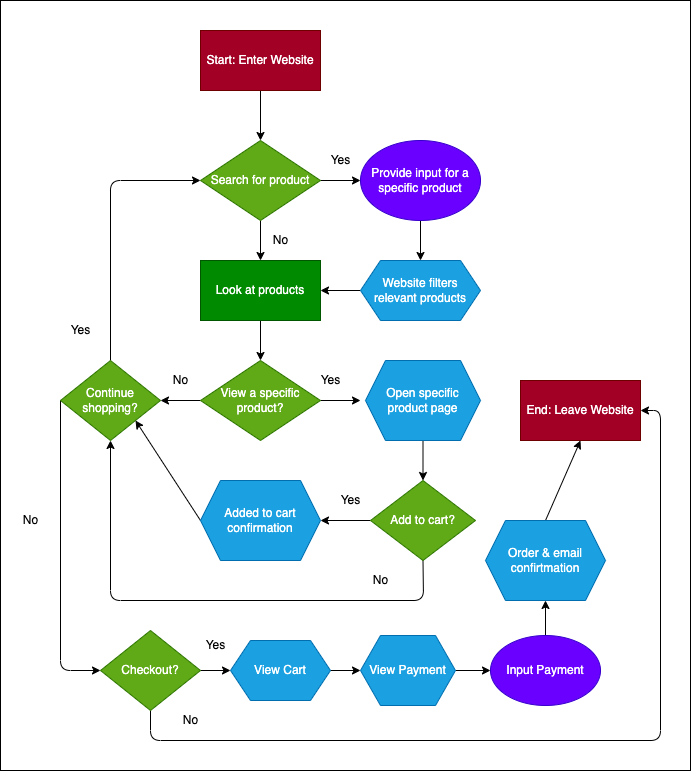

The diagram above was exported from draw.io. Its source (the exported page's mxGraphModel, read from the mxfile embedded in the PNG):
<mxGraphModel dx="1795" dy="1169" grid="1" gridSize="10" guides="1" tooltips="1" connect="1" arrows="1" fold="1" page="1" pageScale="1" pageWidth="850" pageHeight="1100" math="0" shadow="0">
  <root>
    <mxCell id="0" />
    <mxCell id="1" parent="0" />
    <mxCell id="53" value="" style="rounded=0;whiteSpace=wrap;html=1;" vertex="1" parent="1">
      <mxGeometry x="80" y="165" width="690" height="770" as="geometry" />
    </mxCell>
    <mxCell id="4" style="edgeStyle=none;html=1;exitX=0.5;exitY=1;exitDx=0;exitDy=0;entryX=0.5;entryY=0;entryDx=0;entryDy=0;" edge="1" parent="1" source="2" target="3">
      <mxGeometry relative="1" as="geometry" />
    </mxCell>
    <mxCell id="2" value="Start: Enter Website" style="rounded=0;whiteSpace=wrap;html=1;fillColor=#a20025;fontColor=#ffffff;strokeColor=#6F0000;" vertex="1" parent="1">
      <mxGeometry x="280" y="195" width="120" height="60" as="geometry" />
    </mxCell>
    <mxCell id="5" style="edgeStyle=none;html=1;exitX=0.5;exitY=1;exitDx=0;exitDy=0;" edge="1" parent="1" source="3">
      <mxGeometry relative="1" as="geometry">
        <mxPoint x="340" y="425" as="targetPoint" />
      </mxGeometry>
    </mxCell>
    <mxCell id="6" style="edgeStyle=none;html=1;exitX=1;exitY=0.5;exitDx=0;exitDy=0;" edge="1" parent="1" source="3">
      <mxGeometry relative="1" as="geometry">
        <mxPoint x="440" y="345" as="targetPoint" />
      </mxGeometry>
    </mxCell>
    <mxCell id="3" value="Search for product" style="rhombus;whiteSpace=wrap;html=1;fillColor=#60a917;fontColor=#ffffff;strokeColor=#2D7600;" vertex="1" parent="1">
      <mxGeometry x="280" y="305" width="120" height="80" as="geometry" />
    </mxCell>
    <mxCell id="7" value="No" style="text;html=1;align=center;verticalAlign=middle;resizable=0;points=[];autosize=1;strokeColor=none;fillColor=none;" vertex="1" parent="1">
      <mxGeometry x="340" y="390" width="40" height="30" as="geometry" />
    </mxCell>
    <mxCell id="8" value="Yes" style="text;html=1;align=center;verticalAlign=middle;resizable=0;points=[];autosize=1;strokeColor=none;fillColor=none;" vertex="1" parent="1">
      <mxGeometry x="400" y="310" width="40" height="30" as="geometry" />
    </mxCell>
    <mxCell id="12" style="edgeStyle=none;html=1;exitX=0.5;exitY=1;exitDx=0;exitDy=0;" edge="1" parent="1" source="9" target="11">
      <mxGeometry relative="1" as="geometry" />
    </mxCell>
    <mxCell id="9" value="Provide input for a specific product" style="ellipse;whiteSpace=wrap;html=1;fillColor=#6a00ff;fontColor=#ffffff;strokeColor=#3700CC;" vertex="1" parent="1">
      <mxGeometry x="440" y="305" width="120" height="80" as="geometry" />
    </mxCell>
    <mxCell id="15" style="edgeStyle=none;html=1;exitX=0.5;exitY=1;exitDx=0;exitDy=0;entryX=0.5;entryY=0;entryDx=0;entryDy=0;" edge="1" parent="1" source="10" target="14">
      <mxGeometry relative="1" as="geometry" />
    </mxCell>
    <mxCell id="10" value="Look at products" style="rounded=0;whiteSpace=wrap;html=1;fillColor=#008a00;fontColor=#ffffff;strokeColor=#005700;" vertex="1" parent="1">
      <mxGeometry x="280" y="425" width="120" height="60" as="geometry" />
    </mxCell>
    <mxCell id="13" style="edgeStyle=none;html=1;exitX=0;exitY=0.5;exitDx=0;exitDy=0;entryX=1;entryY=0.5;entryDx=0;entryDy=0;" edge="1" parent="1" source="11" target="10">
      <mxGeometry relative="1" as="geometry" />
    </mxCell>
    <mxCell id="11" value="Website filters relevant products" style="shape=hexagon;perimeter=hexagonPerimeter2;whiteSpace=wrap;html=1;fixedSize=1;fillColor=#1ba1e2;fontColor=#ffffff;strokeColor=#006EAF;" vertex="1" parent="1">
      <mxGeometry x="440" y="425" width="120" height="60" as="geometry" />
    </mxCell>
    <mxCell id="16" style="edgeStyle=none;html=1;exitX=1;exitY=0.5;exitDx=0;exitDy=0;" edge="1" parent="1" source="14">
      <mxGeometry relative="1" as="geometry">
        <mxPoint x="440" y="565" as="targetPoint" />
      </mxGeometry>
    </mxCell>
    <mxCell id="21" style="edgeStyle=none;html=1;exitX=0;exitY=0.5;exitDx=0;exitDy=0;" edge="1" parent="1" source="14">
      <mxGeometry relative="1" as="geometry">
        <mxPoint x="240" y="565" as="targetPoint" />
      </mxGeometry>
    </mxCell>
    <mxCell id="14" value="View a specific product?" style="rhombus;whiteSpace=wrap;html=1;fillColor=#60a917;fontColor=#ffffff;strokeColor=#2D7600;" vertex="1" parent="1">
      <mxGeometry x="280" y="525" width="120" height="80" as="geometry" />
    </mxCell>
    <mxCell id="17" value="Yes" style="text;html=1;align=center;verticalAlign=middle;resizable=0;points=[];autosize=1;strokeColor=none;fillColor=none;" vertex="1" parent="1">
      <mxGeometry x="390" y="530" width="40" height="30" as="geometry" />
    </mxCell>
    <mxCell id="22" value="No" style="text;html=1;align=center;verticalAlign=middle;resizable=0;points=[];autosize=1;strokeColor=none;fillColor=none;" vertex="1" parent="1">
      <mxGeometry x="240" y="530" width="40" height="30" as="geometry" />
    </mxCell>
    <mxCell id="24" style="edgeStyle=none;html=1;exitX=0.5;exitY=0;exitDx=0;exitDy=0;entryX=0;entryY=0.5;entryDx=0;entryDy=0;" edge="1" parent="1" source="23" target="3">
      <mxGeometry relative="1" as="geometry">
        <mxPoint x="190" y="345" as="targetPoint" />
        <Array as="points">
          <mxPoint x="190" y="345" />
        </Array>
      </mxGeometry>
    </mxCell>
    <mxCell id="38" style="edgeStyle=none;html=1;exitX=0;exitY=0.5;exitDx=0;exitDy=0;entryX=0;entryY=0.5;entryDx=0;entryDy=0;" edge="1" parent="1" source="23" target="37">
      <mxGeometry relative="1" as="geometry">
        <Array as="points">
          <mxPoint x="140" y="835" />
        </Array>
      </mxGeometry>
    </mxCell>
    <mxCell id="23" value="Continue shopping?" style="rhombus;whiteSpace=wrap;html=1;fillColor=#60a917;fontColor=#ffffff;strokeColor=#2D7600;" vertex="1" parent="1">
      <mxGeometry x="140" y="525" width="100" height="80" as="geometry" />
    </mxCell>
    <mxCell id="25" value="Yes" style="text;html=1;align=center;verticalAlign=middle;resizable=0;points=[];autosize=1;strokeColor=none;fillColor=none;" vertex="1" parent="1">
      <mxGeometry x="140" y="480" width="40" height="30" as="geometry" />
    </mxCell>
    <mxCell id="32" style="edgeStyle=none;html=1;exitX=0;exitY=0.5;exitDx=0;exitDy=0;entryX=1;entryY=0.5;entryDx=0;entryDy=0;" edge="1" parent="1" source="27" target="31">
      <mxGeometry relative="1" as="geometry" />
    </mxCell>
    <mxCell id="33" style="edgeStyle=none;html=1;exitX=0.5;exitY=1;exitDx=0;exitDy=0;entryX=0.5;entryY=1;entryDx=0;entryDy=0;" edge="1" parent="1" source="27" target="23">
      <mxGeometry relative="1" as="geometry">
        <Array as="points">
          <mxPoint x="503" y="765" />
          <mxPoint x="190" y="765" />
        </Array>
      </mxGeometry>
    </mxCell>
    <mxCell id="27" value="Add to cart?" style="rhombus;whiteSpace=wrap;html=1;fillColor=#60a917;fontColor=#ffffff;strokeColor=#2D7600;" vertex="1" parent="1">
      <mxGeometry x="450" y="645" width="105" height="80" as="geometry" />
    </mxCell>
    <mxCell id="30" style="edgeStyle=none;html=1;exitX=0.5;exitY=1;exitDx=0;exitDy=0;entryX=0.5;entryY=0;entryDx=0;entryDy=0;" edge="1" parent="1" source="29" target="27">
      <mxGeometry relative="1" as="geometry" />
    </mxCell>
    <mxCell id="29" value="Open specific product page" style="shape=hexagon;perimeter=hexagonPerimeter2;whiteSpace=wrap;html=1;fixedSize=1;fillColor=#1ba1e2;fontColor=#ffffff;strokeColor=#006EAF;" vertex="1" parent="1">
      <mxGeometry x="445" y="525" width="115" height="80" as="geometry" />
    </mxCell>
    <mxCell id="36" style="edgeStyle=none;html=1;exitX=0;exitY=0.5;exitDx=0;exitDy=0;entryX=1;entryY=1;entryDx=0;entryDy=0;" edge="1" parent="1" source="31" target="23">
      <mxGeometry relative="1" as="geometry" />
    </mxCell>
    <mxCell id="31" value="Added to cart confirmation" style="shape=hexagon;perimeter=hexagonPerimeter2;whiteSpace=wrap;html=1;fixedSize=1;fillColor=#1ba1e2;fontColor=#ffffff;strokeColor=#006EAF;" vertex="1" parent="1">
      <mxGeometry x="280" y="645" width="120" height="80" as="geometry" />
    </mxCell>
    <mxCell id="34" value="No" style="text;html=1;align=center;verticalAlign=middle;resizable=0;points=[];autosize=1;strokeColor=none;fillColor=none;" vertex="1" parent="1">
      <mxGeometry x="440" y="730" width="40" height="30" as="geometry" />
    </mxCell>
    <mxCell id="35" value="Yes" style="text;html=1;align=center;verticalAlign=middle;resizable=0;points=[];autosize=1;strokeColor=none;fillColor=none;" vertex="1" parent="1">
      <mxGeometry x="410" y="650" width="40" height="30" as="geometry" />
    </mxCell>
    <mxCell id="39" style="edgeStyle=none;html=1;exitX=1;exitY=0.5;exitDx=0;exitDy=0;" edge="1" parent="1" source="37" target="40">
      <mxGeometry relative="1" as="geometry">
        <mxPoint x="310" y="835" as="targetPoint" />
      </mxGeometry>
    </mxCell>
    <mxCell id="51" style="edgeStyle=none;html=1;exitX=0.5;exitY=1;exitDx=0;exitDy=0;entryX=1;entryY=0.5;entryDx=0;entryDy=0;" edge="1" parent="1" source="37" target="48">
      <mxGeometry relative="1" as="geometry">
        <Array as="points">
          <mxPoint x="230" y="905" />
          <mxPoint x="740" y="905" />
          <mxPoint x="740" y="575" />
        </Array>
      </mxGeometry>
    </mxCell>
    <mxCell id="37" value="Checkout?" style="rhombus;whiteSpace=wrap;html=1;fillColor=#60a917;fontColor=#ffffff;strokeColor=#2D7600;" vertex="1" parent="1">
      <mxGeometry x="180" y="795" width="100" height="80" as="geometry" />
    </mxCell>
    <mxCell id="41" style="edgeStyle=none;html=1;exitX=1;exitY=0.5;exitDx=0;exitDy=0;" edge="1" parent="1" source="40">
      <mxGeometry relative="1" as="geometry">
        <mxPoint x="440" y="835" as="targetPoint" />
      </mxGeometry>
    </mxCell>
    <mxCell id="40" value="View Cart" style="shape=hexagon;perimeter=hexagonPerimeter2;whiteSpace=wrap;html=1;fixedSize=1;fillColor=#1ba1e2;fontColor=#ffffff;strokeColor=#006EAF;" vertex="1" parent="1">
      <mxGeometry x="310" y="805" width="100" height="60" as="geometry" />
    </mxCell>
    <mxCell id="42" value="No" style="text;html=1;align=center;verticalAlign=middle;resizable=0;points=[];autosize=1;strokeColor=none;fillColor=none;" vertex="1" parent="1">
      <mxGeometry x="90" y="670" width="40" height="30" as="geometry" />
    </mxCell>
    <mxCell id="45" style="edgeStyle=none;html=1;exitX=1;exitY=0.5;exitDx=0;exitDy=0;entryX=0;entryY=0.5;entryDx=0;entryDy=0;" edge="1" parent="1" source="43" target="44">
      <mxGeometry relative="1" as="geometry" />
    </mxCell>
    <mxCell id="43" value="View Payment" style="shape=hexagon;perimeter=hexagonPerimeter2;whiteSpace=wrap;html=1;fixedSize=1;fillColor=#1ba1e2;fontColor=#ffffff;strokeColor=#006EAF;" vertex="1" parent="1">
      <mxGeometry x="440" y="800" width="95" height="70" as="geometry" />
    </mxCell>
    <mxCell id="47" style="edgeStyle=none;html=1;exitX=0.5;exitY=0;exitDx=0;exitDy=0;entryX=0.5;entryY=1;entryDx=0;entryDy=0;" edge="1" parent="1" source="44" target="46">
      <mxGeometry relative="1" as="geometry" />
    </mxCell>
    <mxCell id="44" value="Input Payment" style="ellipse;whiteSpace=wrap;html=1;fillColor=#6a00ff;fontColor=#ffffff;strokeColor=#3700CC;" vertex="1" parent="1">
      <mxGeometry x="570" y="800" width="110" height="70" as="geometry" />
    </mxCell>
    <mxCell id="49" style="edgeStyle=none;html=1;exitX=0.5;exitY=0;exitDx=0;exitDy=0;entryX=0.5;entryY=1;entryDx=0;entryDy=0;" edge="1" parent="1" source="46" target="48">
      <mxGeometry relative="1" as="geometry" />
    </mxCell>
    <mxCell id="46" value="Order &amp;amp; email confirtmation" style="shape=hexagon;perimeter=hexagonPerimeter2;whiteSpace=wrap;html=1;fixedSize=1;fillColor=#1ba1e2;fontColor=#ffffff;strokeColor=#006EAF;" vertex="1" parent="1">
      <mxGeometry x="565" y="685" width="120" height="80" as="geometry" />
    </mxCell>
    <mxCell id="48" value="End: Leave Website" style="rounded=0;whiteSpace=wrap;html=1;fillColor=#a20025;fontColor=#ffffff;strokeColor=#6F0000;" vertex="1" parent="1">
      <mxGeometry x="600" y="545" width="120" height="60" as="geometry" />
    </mxCell>
    <mxCell id="50" value="Yes" style="text;html=1;align=center;verticalAlign=middle;resizable=0;points=[];autosize=1;strokeColor=none;fillColor=none;" vertex="1" parent="1">
      <mxGeometry x="275" y="795" width="40" height="30" as="geometry" />
    </mxCell>
    <mxCell id="52" value="No" style="text;html=1;align=center;verticalAlign=middle;resizable=0;points=[];autosize=1;strokeColor=none;fillColor=none;" vertex="1" parent="1">
      <mxGeometry x="250" y="870" width="40" height="30" as="geometry" />
    </mxCell>
  </root>
</mxGraphModel>